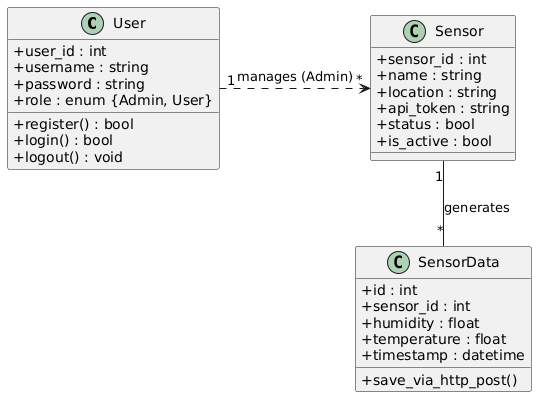

The diagram above was rendered by PlantUML. Its source (embedded in the PNG):
@startuml
' Konfigurasi agar tampilan lebih rapi
skinparam classAttributeIconSize 0

class User {
  +user_id : int
  +username : string
  +password : string
  +role : enum {Admin, User}
  +register() : bool
  +login() : bool
  +logout() : void
}

class SensorData {
  +id : int
  +sensor_id : int
  +humidity : float
  +temperature : float
  +timestamp : datetime
  +save_via_http_post()
}

class Sensor {
  +sensor_id : int
  +name : string
  +location : string
  +api_token : string
  +status : bool
  +is_active : bool
}

' Relasi
' Admin mengelola banyak Sensor
User "1" .right.> "*" Sensor : manages (Admin)

' 1 Sensor menghasilkan banyak SensorData
Sensor "1" -- "*" SensorData : generates
@enduml